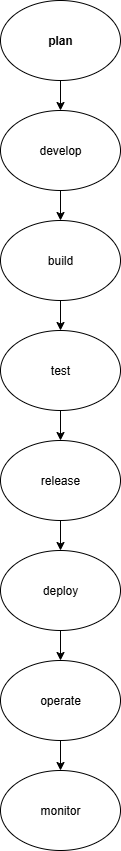

The diagram above was exported from draw.io. Its source (the exported page's mxGraphModel, read from the mxfile embedded in the PNG):
<mxGraphModel dx="1085" dy="645" grid="1" gridSize="10" guides="1" tooltips="1" connect="1" arrows="1" fold="1" page="1" pageScale="1" pageWidth="850" pageHeight="1100" math="0" shadow="0">
  <root>
    <mxCell id="0" />
    <mxCell id="1" parent="0" />
    <mxCell id="5FzjLZCg6JcG-Ncbncid-10" style="edgeStyle=orthogonalEdgeStyle;rounded=0;orthogonalLoop=1;jettySize=auto;html=1;" edge="1" parent="1" source="5FzjLZCg6JcG-Ncbncid-1" target="5FzjLZCg6JcG-Ncbncid-2">
      <mxGeometry relative="1" as="geometry" />
    </mxCell>
    <mxCell id="5FzjLZCg6JcG-Ncbncid-1" value="&lt;b&gt;plan&lt;/b&gt;" style="ellipse;whiteSpace=wrap;html=1;" vertex="1" parent="1">
      <mxGeometry x="290" y="40" width="120" height="80" as="geometry" />
    </mxCell>
    <mxCell id="5FzjLZCg6JcG-Ncbncid-11" style="edgeStyle=orthogonalEdgeStyle;rounded=0;orthogonalLoop=1;jettySize=auto;html=1;" edge="1" parent="1" source="5FzjLZCg6JcG-Ncbncid-2" target="5FzjLZCg6JcG-Ncbncid-3">
      <mxGeometry relative="1" as="geometry" />
    </mxCell>
    <mxCell id="5FzjLZCg6JcG-Ncbncid-2" value="develop" style="ellipse;whiteSpace=wrap;html=1;" vertex="1" parent="1">
      <mxGeometry x="290" y="150" width="120" height="80" as="geometry" />
    </mxCell>
    <mxCell id="5FzjLZCg6JcG-Ncbncid-12" style="edgeStyle=orthogonalEdgeStyle;rounded=0;orthogonalLoop=1;jettySize=auto;html=1;" edge="1" parent="1" source="5FzjLZCg6JcG-Ncbncid-3" target="5FzjLZCg6JcG-Ncbncid-5">
      <mxGeometry relative="1" as="geometry" />
    </mxCell>
    <mxCell id="5FzjLZCg6JcG-Ncbncid-3" value="build" style="ellipse;whiteSpace=wrap;html=1;" vertex="1" parent="1">
      <mxGeometry x="290" y="260" width="120" height="80" as="geometry" />
    </mxCell>
    <mxCell id="5FzjLZCg6JcG-Ncbncid-13" style="edgeStyle=orthogonalEdgeStyle;rounded=0;orthogonalLoop=1;jettySize=auto;html=1;" edge="1" parent="1" source="5FzjLZCg6JcG-Ncbncid-5" target="5FzjLZCg6JcG-Ncbncid-6">
      <mxGeometry relative="1" as="geometry" />
    </mxCell>
    <mxCell id="5FzjLZCg6JcG-Ncbncid-5" value="test" style="ellipse;whiteSpace=wrap;html=1;" vertex="1" parent="1">
      <mxGeometry x="290" y="370" width="120" height="80" as="geometry" />
    </mxCell>
    <mxCell id="5FzjLZCg6JcG-Ncbncid-14" style="edgeStyle=orthogonalEdgeStyle;rounded=0;orthogonalLoop=1;jettySize=auto;html=1;" edge="1" parent="1" source="5FzjLZCg6JcG-Ncbncid-6" target="5FzjLZCg6JcG-Ncbncid-7">
      <mxGeometry relative="1" as="geometry" />
    </mxCell>
    <mxCell id="5FzjLZCg6JcG-Ncbncid-6" value="release" style="ellipse;whiteSpace=wrap;html=1;" vertex="1" parent="1">
      <mxGeometry x="290" y="480" width="120" height="80" as="geometry" />
    </mxCell>
    <mxCell id="5FzjLZCg6JcG-Ncbncid-15" style="edgeStyle=orthogonalEdgeStyle;rounded=0;orthogonalLoop=1;jettySize=auto;html=1;entryX=0.5;entryY=0;entryDx=0;entryDy=0;" edge="1" parent="1" source="5FzjLZCg6JcG-Ncbncid-7" target="5FzjLZCg6JcG-Ncbncid-8">
      <mxGeometry relative="1" as="geometry" />
    </mxCell>
    <mxCell id="5FzjLZCg6JcG-Ncbncid-7" value="deploy" style="ellipse;whiteSpace=wrap;html=1;" vertex="1" parent="1">
      <mxGeometry x="290" y="590" width="120" height="80" as="geometry" />
    </mxCell>
    <mxCell id="5FzjLZCg6JcG-Ncbncid-16" style="edgeStyle=orthogonalEdgeStyle;rounded=0;orthogonalLoop=1;jettySize=auto;html=1;" edge="1" parent="1" source="5FzjLZCg6JcG-Ncbncid-8" target="5FzjLZCg6JcG-Ncbncid-9">
      <mxGeometry relative="1" as="geometry" />
    </mxCell>
    <mxCell id="5FzjLZCg6JcG-Ncbncid-8" value="operate" style="ellipse;whiteSpace=wrap;html=1;" vertex="1" parent="1">
      <mxGeometry x="290" y="700" width="120" height="80" as="geometry" />
    </mxCell>
    <mxCell id="5FzjLZCg6JcG-Ncbncid-9" value="monitor" style="ellipse;whiteSpace=wrap;html=1;" vertex="1" parent="1">
      <mxGeometry x="290" y="810" width="120" height="80" as="geometry" />
    </mxCell>
  </root>
</mxGraphModel>